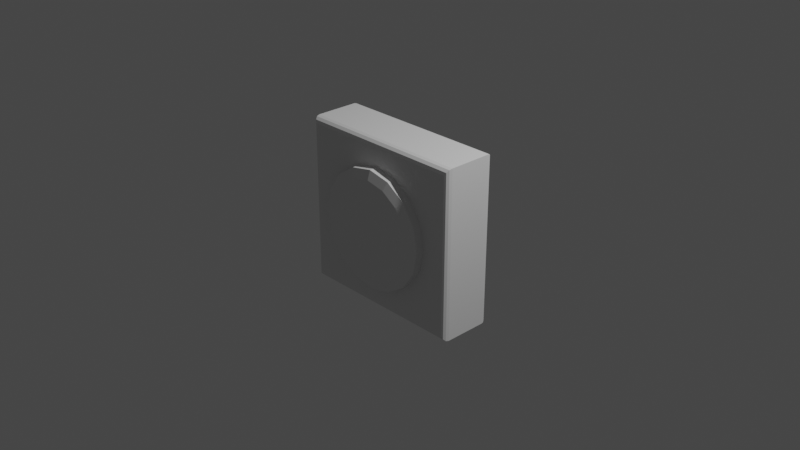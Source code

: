 # Source: ButtonPressed.blend  (saved by Blender 2.80.75; exported with 4.5.12 LTS)
import bpy
from mathutils import Matrix  # noqa: F401  (used for matrix-valued properties, if any)

bpy.ops.wm.read_factory_settings(use_empty=True)
scene = bpy.context.scene
scene.name = 'Scene'

# ---- collections
col_collection = bpy.data.collections.new('Collection'); scene.collection.children.link(col_collection)

# ---- world
world_world = bpy.data.worlds.new('World'); scene.world = world_world
world_world.use_nodes = True; world_world.node_tree.nodes.clear()
_N = world_world.node_tree.nodes; _L = world_world.node_tree.links
n0 = _N.new('ShaderNodeOutputWorld'); n0.name = 'World Output'; n0.location = (300, 300)
n1 = _N.new('ShaderNodeBackground'); n1.name = 'Background'; n1.location = (10, 300)
n1.inputs[0].default_value = (0.05088, 0.05088, 0.05088, 1.0)
_L.new(n1.outputs[0], n0.inputs[0])
n0.is_active_output = True
world_world.color = (0.05088, 0.05088, 0.05088)
world_world.use_sun_shadow = False
world_world.sun_shadow_jitter_overblur = 0.0

# ---- cameras
cam_camera = bpy.data.cameras.new('Camera')
cam_camera.clip_end = 100.0
cam_camera.ortho_scale = 7.314

# ---- lights
light_light = bpy.data.lights.new('Light', 'POINT')
light_light.transmission_factor = 0.0
light_light.energy = 1000.0
light_light.shadow_soft_size = 0.1
light_light.shadow_maximum_resolution = 0.006
light_light.use_absolute_resolution = True

# ---- meshes
me_cube_001 = bpy.data.meshes.new('Cube.001')
me_cube_001.from_pydata([(-0.9066, -0.2948, 0.8543), (-0.9478, -0.2268, 0.9223), (-0.9272, -0.2857, 0.8883), (-0.9423, -0.2608, 0.9132), (0.9066, -0.2948, 0.8543), (0.9478, -0.2268, 0.9223), (0.9272, -0.2857, 0.8883), (0.9423, -0.2608, 0.9132), (-0.9066, -0.2948, -0.8543), (-0.9478, -0.2268, -0.9223), (-0.9272, -0.2857, -0.8883), (-0.9423, -0.2608, -0.9132), (0.9066, -0.2948, -0.8543), (0.9478, -0.2268, -0.9223), (0.9272, -0.2857, -0.8883), (0.9423, -0.2608, -0.9132), (-0.922, 0.2948, 0.8798), (-0.9478, 0.2523, 0.9223), (-0.9349, 0.2891, 0.901), (-0.9444, 0.2735, 0.9166), (0.9478, 0.2523, 0.9223), (0.922, 0.2948, 0.8798), (0.9444, 0.2735, 0.9166), (0.9349, 0.2891, 0.901), (-0.9478, 0.2523, -0.9223), (-0.922, 0.2948, -0.8798), (-0.9444, 0.2735, -0.9166), (-0.9349, 0.2891, -0.901), (0.9478, 0.2523, -0.9223), (0.922, 0.2948, -0.8798), (0.9444, 0.2735, -0.9166), (0.9349, 0.2891, -0.901)], [], [(12, 4, 0, 8), (20, 5, 13, 28), (24, 9, 1, 17), (28, 13, 9, 24), (0, 4, 6, 2), (2, 6, 7, 3), (3, 7, 5, 1), (4, 12, 14, 6), (6, 14, 15, 7), (7, 15, 13, 5), (12, 8, 10, 14), (14, 10, 11, 15), (15, 11, 9, 13), (8, 0, 2, 10), (10, 2, 3, 11), (11, 3, 1, 9), (17, 1, 5, 20), (21, 16, 18, 23), (23, 18, 19, 22), (22, 19, 17, 20), (29, 21, 23, 31), (31, 23, 22, 30), (30, 22, 20, 28), (25, 29, 31, 27), (27, 31, 30, 26), (26, 30, 28, 24), (16, 25, 27, 18), (18, 27, 26, 19), (19, 26, 24, 17), (21, 29, 25, 16)])
_uv = me_cube_001.uv_layers.new(name='UVMap')
_uv.uv.foreach_set('vector', [0.7154, 0.5904, 0.3829, 0.5904, 0.3829, 0.01896, 0.7154, 0.01896, 0.6172, 0.9653, 0.524, 0.9653, 0.524, 0.6129, 0.6172, 0.6129, 0.8587, 0.6129, 0.9519, 0.6129, 0.9519, 0.9653, 0.8587, 0.9653, 0.8398, 0.6034, 0.7466, 0.6034, 0.7466, 0.005975, 0.8398, 0.005975, 0.3829, 0.01896, 0.3829, 0.5904, 0.3763, 0.5969, 0.3763, 0.01247, 0.3763, 0.01247, 0.3763, 0.5969, 0.3697, 0.6017, 0.3697, 0.007715, 0.857, 0.6017, 0.857, 0.007715, 0.8636, 0.005975, 0.8636, 0.6034, 0.3829, 0.5904, 0.7154, 0.5904, 0.722, 0.5969, 0.3763, 0.5969, 0.3763, 0.5969, 0.722, 0.5969, 0.7269, 0.6034, 0.3715, 0.6034, 0.5174, 0.9635, 0.5174, 0.6147, 0.524, 0.6129, 0.524, 0.9653, 0.7154, 0.5904, 0.7154, 0.01896, 0.722, 0.01247, 0.722, 0.5969, 0.722, 0.5969, 0.722, 0.01247, 0.7286, 0.007715, 0.7286, 0.6017, 0.74, 0.6017, 0.74, 0.007715, 0.7466, 0.005975, 0.7466, 0.6034, 0.7154, 0.01896, 0.3829, 0.01896, 0.3763, 0.01247, 0.722, 0.01247, 0.722, 0.01247, 0.3763, 0.01247, 0.3715, 0.005975, 0.7269, 0.005975, 0.9585, 0.6147, 0.9585, 0.9635, 0.9519, 0.9653, 0.9519, 0.6129, 0.9568, 0.6034, 0.8636, 0.6034, 0.8636, 0.005975, 0.9568, 0.005975, 0.01186, 0.01409, 0.01186, 0.5953, 0.007724, 0.5994, 0.007724, 0.01003, 0.007724, 0.01003, 0.007724, 0.5994, 0.003589, 0.6023, 0.003589, 0.007062, 0.961, 0.007062, 0.961, 0.6023, 0.9568, 0.6034, 0.9568, 0.005975, 0.3543, 0.01409, 0.01186, 0.01409, 0.007724, 0.01003, 0.3584, 0.01003, 0.3584, 0.01003, 0.007724, 0.01003, 0.004697, 0.005975, 0.3614, 0.005975, 0.6214, 0.614, 0.6214, 0.9642, 0.6172, 0.9653, 0.6172, 0.6129, 0.3543, 0.5953, 0.3543, 0.01409, 0.3584, 0.01003, 0.3584, 0.5994, 0.3584, 0.5994, 0.3584, 0.01003, 0.3625, 0.007062, 0.3625, 0.6023, 0.844, 0.007062, 0.844, 0.6023, 0.8398, 0.6034, 0.8398, 0.005975, 0.01186, 0.5953, 0.3543, 0.5953, 0.3584, 0.5994, 0.007724, 0.5994, 0.007724, 0.5994, 0.3584, 0.5994, 0.3614, 0.6034, 0.004697, 0.6034, 0.8545, 0.9642, 0.8545, 0.614, 0.8587, 0.6129, 0.8587, 0.9653, 0.01186, 0.01409, 0.3543, 0.01409, 0.3543, 0.5953, 0.01186, 0.5953])
me_cube_001.use_remesh_preserve_volume = False
me_cube_001.use_remesh_preserve_attributes = False
me_cube_001.use_mirror_vertex_groups = False
me_cube_001.update()
me_cylinder_001 = bpy.data.meshes.new('Cylinder.001')
me_cylinder_001.from_pydata([(0.6545, -0.2847, -1.082e-08), (0.6047, -0.2847, -0.2505), (0.4628, -0.2847, -0.4628), (0.2505, -0.2847, -0.6047), (-3.943e-08, -0.2847, -0.6545), (-0.2505, -0.2847, -0.6047), (-0.4628, -0.2847, -0.4628), (-0.6047, -0.2847, -0.2505), (-0.6545, -0.2847, -1.097e-07), (-0.6047, -0.2847, 0.2505), (-0.4628, -0.2847, 0.4628), (-0.2505, -0.2847, 0.6047), (-3.019e-09, -0.2847, 0.6545), (0.2505, -0.2847, 0.6047), (0.4628, -0.2847, 0.4628), (0.6047, -0.2847, 0.2505), (0.5532, -0.42, 3.847e-09), (0.6545, -0.3884, -2.506e-08), (0.5111, -0.42, -0.2117), (0.6047, -0.3884, -0.2505), (0.3912, -0.42, -0.3912), (0.4628, -0.3884, -0.4628), (0.2117, -0.42, -0.5111), (0.2505, -0.3884, -0.6047), (-5.632e-08, -0.42, -0.5532), (-5.367e-08, -0.3884, -0.6545), (-0.2117, -0.42, -0.5111), (-0.2505, -0.3884, -0.6047), (-0.3912, -0.42, -0.3912), (-0.4628, -0.3884, -0.4628), (-0.5111, -0.42, -0.2117), (-0.6047, -0.3884, -0.2505), (-0.5532, -0.42, -1.054e-07), (-0.6545, -0.3884, -1.239e-07), (-0.5111, -0.42, 0.2117), (-0.6047, -0.3884, 0.2505), (-0.3912, -0.42, 0.3912), (-0.4628, -0.3884, 0.4628), (-0.2117, -0.42, 0.5111), (-0.2505, -0.3884, 0.6047), (-3.732e-08, -0.42, 0.5532), (-1.725e-08, -0.3884, 0.6545), (0.2117, -0.42, 0.5111), (0.2505, -0.3884, 0.6047), (0.3912, -0.42, 0.3912), (0.4628, -0.3884, 0.4628), (0.5111, -0.42, 0.2117), (0.6047, -0.3884, 0.2505)], [], [(15, 47, 17, 0), (2, 21, 23, 3), (3, 23, 25, 4), (4, 25, 27, 5), (5, 27, 29, 6), (6, 29, 31, 7), (7, 31, 33, 8), (8, 33, 35, 9), (9, 35, 37, 10), (10, 37, 39, 11), (11, 39, 41, 12), (12, 41, 43, 13), (13, 43, 45, 14), (14, 45, 47, 15), (0, 17, 19, 1), (1, 19, 21, 2), (0, 1, 2, 3, 4, 5, 6, 7, 8, 9, 10, 11, 12, 13, 14, 15), (19, 17, 16, 18), (21, 19, 18, 20), (23, 21, 20, 22), (25, 23, 22, 24), (27, 25, 24, 26), (29, 27, 26, 28), (31, 29, 28, 30), (33, 31, 30, 32), (35, 33, 32, 34), (37, 35, 34, 36), (39, 37, 36, 38), (41, 39, 38, 40), (43, 41, 40, 42), (45, 43, 42, 44), (47, 45, 44, 46), (17, 47, 46, 16), (18, 16, 46, 44, 42, 40, 38, 36, 34, 32, 30, 28, 26, 24, 22, 20)])
_uv = me_cylinder_001.uv_layers.new(name='UVMap')
_uv.uv.foreach_set('vector', [0.7102, 0.7976, 0.6468, 0.7976, 0.6468, 0.7525, 0.7102, 0.7525, 0.7102, 0.6559, 0.6468, 0.6559, 0.6468, 0.6108, 0.7102, 0.6108, 0.784, 0.8914, 0.7206, 0.8914, 0.7206, 0.8463, 0.784, 0.8463, 0.784, 0.8463, 0.7206, 0.8463, 0.7206, 0.7976, 0.784, 0.7976, 0.784, 0.7976, 0.7206, 0.7976, 0.7206, 0.7525, 0.784, 0.7525, 0.8486, 0.7845, 0.7852, 0.7845, 0.7852, 0.7395, 0.8486, 0.7395, 0.8486, 0.7395, 0.7852, 0.7395, 0.7852, 0.6907, 0.8486, 0.6907, 0.8486, 0.6907, 0.7852, 0.6907, 0.7852, 0.6456, 0.8486, 0.6456, 0.8486, 0.6456, 0.7852, 0.6456, 0.7852, 0.6111, 0.8486, 0.6111, 0.784, 0.7497, 0.7206, 0.7497, 0.7206, 0.7046, 0.784, 0.7046, 0.784, 0.7046, 0.7206, 0.7046, 0.7206, 0.6559, 0.784, 0.6559, 0.784, 0.6559, 0.7206, 0.6559, 0.7206, 0.6108, 0.784, 0.6108, 0.7102, 0.8914, 0.6468, 0.8914, 0.6468, 0.8463, 0.7102, 0.8463, 0.7102, 0.8463, 0.6468, 0.8463, 0.6468, 0.7976, 0.7102, 0.7976, 0.7102, 0.7497, 0.6468, 0.7497, 0.6468, 0.7046, 0.7102, 0.7046, 0.7102, 0.7046, 0.6468, 0.7046, 0.6468, 0.6559, 0.7102, 0.6559, 0.2523, 0.7101, 0.2523, 0.7589, 0.2333, 0.8039, 0.1982, 0.8384, 0.1523, 0.8571, 0.1026, 0.8571, 0.05665, 0.8384, 0.02151, 0.8039, 0.002498, 0.7589, 0.002498, 0.7101, 0.02151, 0.665, 0.05665, 0.6305, 0.1026, 0.6119, 0.1523, 0.6119, 0.1982, 0.6305, 0.2333, 0.665, 0.5071, 0.7101, 0.5071, 0.7589, 0.4878, 0.7551, 0.4878, 0.7139, 0.6468, 0.6559, 0.6468, 0.7046, 0.6275, 0.7009, 0.6275, 0.6596, 0.453, 0.6305, 0.4881, 0.665, 0.4717, 0.6758, 0.442, 0.6466, 0.4071, 0.6119, 0.453, 0.6305, 0.442, 0.6466, 0.4032, 0.6308, 0.3574, 0.6119, 0.4071, 0.6119, 0.4032, 0.6308, 0.3612, 0.6308, 0.3115, 0.6305, 0.3574, 0.6119, 0.3612, 0.6308, 0.3224, 0.6466, 0.2763, 0.665, 0.3115, 0.6305, 0.3224, 0.6466, 0.2927, 0.6758, 0.2573, 0.7101, 0.2763, 0.665, 0.2927, 0.6758, 0.2767, 0.7139, 0.2573, 0.7589, 0.2573, 0.7101, 0.2767, 0.7139, 0.2767, 0.7551, 0.2763, 0.8039, 0.2573, 0.7589, 0.2767, 0.7551, 0.2927, 0.7932, 0.3115, 0.8384, 0.2763, 0.8039, 0.2927, 0.7932, 0.3224, 0.8223, 0.3574, 0.8571, 0.3115, 0.8384, 0.3224, 0.8223, 0.3612, 0.8381, 0.4071, 0.8571, 0.3574, 0.8571, 0.3612, 0.8381, 0.4032, 0.8381, 0.453, 0.8384, 0.4071, 0.8571, 0.4032, 0.8381, 0.442, 0.8223, 0.6468, 0.7976, 0.6468, 0.8463, 0.6275, 0.8426, 0.6275, 0.8013, 0.5071, 0.7589, 0.4881, 0.8039, 0.4717, 0.7932, 0.4878, 0.7551, 0.4878, 0.7139, 0.4878, 0.7551, 0.4717, 0.7932, 0.442, 0.8223, 0.4032, 0.8381, 0.3612, 0.8381, 0.3224, 0.8223, 0.2927, 0.7932, 0.2767, 0.7551, 0.2767, 0.7139, 0.2927, 0.6758, 0.3224, 0.6466, 0.3612, 0.6308, 0.4032, 0.6308, 0.442, 0.6466, 0.4717, 0.6758])
me_cylinder_001.use_remesh_preserve_volume = False
me_cylinder_001.use_remesh_preserve_attributes = False
me_cylinder_001.use_mirror_vertex_groups = False
me_cylinder_001.use_paint_bone_selection = False
me_cylinder_001.use_paint_mask = True
me_cylinder_001.update()

# ---- objects
ob_light = bpy.data.objects.new('Light', light_light)
ob_camera = bpy.data.objects.new('Camera', cam_camera)
ob_cube = bpy.data.objects.new('Cube', me_cube_001)
ob_cylinder = bpy.data.objects.new('Cylinder', me_cylinder_001)

# ---- transforms, parenting, visibility, modifiers, constraints
ob_light.location = (4.076, 1.005, 5.904)
ob_light.rotation_euler = (0.6503, 0.05522, 1.866)
ob_light.lock_rotations_4d = False
ob_light.empty_display_type = 'ARROWS'
ob_light.color = (0.0, 0.0, 0.0, 0.0)
ob_light.lineart.crease_threshold = 0.0
ob_camera.location = (7.359, -6.926, 4.958)
ob_camera.rotation_euler = (1.109, 0.0, 0.8149)
ob_camera.lock_rotations_4d = False
ob_camera.empty_display_type = 'ARROWS'
ob_camera.color = (0.0, 0.0, 0.0, 0.0)
ob_camera.display_type = 'WIRE'
ob_camera.lineart.crease_threshold = 0.0
ob_cube.location = (0.0, 0.0, 0.0)
ob_cube.lineart.crease_threshold = 0.0
ob_cylinder.location = (0.0, 0.0, 0.0)
ob_cylinder.lineart.crease_threshold = 0.0

# ---- collection membership
col_collection.objects.link(ob_light)
col_collection.objects.link(ob_camera)
col_collection.objects.link(ob_cube)
col_collection.objects.link(ob_cylinder)

# ---- scene / render settings (as saved in the file)
scene.camera = ob_camera
scene.frame_start = 1; scene.frame_end = 250; scene.frame_set(1)
scene.render.engine = 'BLENDER_EEVEE_NEXT'
scene.cycles.use_denoising = False
scene.cycles.samples = 128
scene.cycles.sampling_pattern = 'TABULATED_SOBOL'
scene.cycles.use_adaptive_sampling = False
scene.cycles.use_light_tree = False
scene.view_settings.view_transform = 'Filmic'
bpy.context.view_layer.update()
